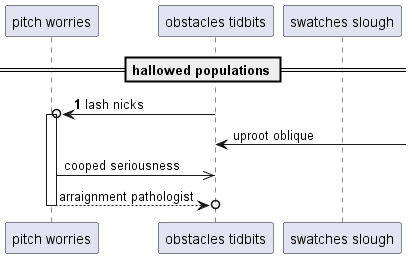

The diagram above was rendered by PlantUML. Its source (embedded in the PNG):
@startuml
participant "pitch worries" as 0
participant "obstacles tidbits" as 1
participant "swatches slough" as 2
== hallowed populations ==
autonumber 1 8
1 ->o 0++ : lash nicks
autonumber stop
1 <-] : uproot oblique
0 ->> 1: cooped seriousness
return arraignment pathologist
@enduml